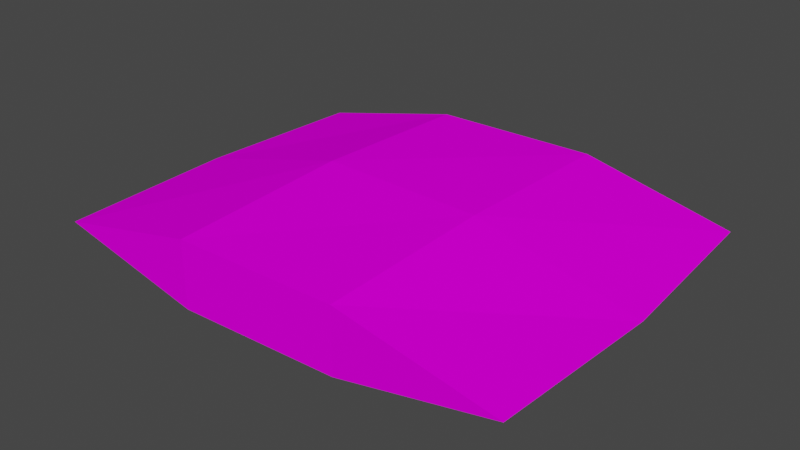 # Source: Package01.blend  (saved by Blender 3.6.11; exported with 4.5.12 LTS)
import bpy
from mathutils import Matrix  # noqa: F401  (used for matrix-valued properties, if any)

bpy.ops.wm.read_factory_settings(use_empty=True)
scene = bpy.context.scene
scene.name = 'Scene'

# ---- collections
col_collection = bpy.data.collections.new('Collection'); scene.collection.children.link(col_collection)

# ---- images (referenced by path relative to the original .blend; pixels are not part of the script)
import os
ASSET_DIR = os.environ.get("B2B_ASSET_DIR", "")  # directory of the original .blend (textures are referenced by path, not embedded)
HERE = os.path.dirname(os.path.abspath(__file__))  # packed textures are extracted next to this script under _unpacked/

def load_image(name, relpath, width, height, colorspace="sRGB"):
    """Load a texture the original file referenced (path relative to the .blend, or extracted next to this script)."""
    p = next((c for c in (os.path.join(HERE, relpath), os.path.join(ASSET_DIR, relpath)) if relpath and os.path.exists(c)), "")
    if p:
        img = bpy.data.images.load(p, check_existing=True)
        img.name = name
    else:  # same state as the original file: an image datablock whose file is absent (Cycles renders it pink)
        img = bpy.data.images.new(name, width, height)
        img.source = "FILE"
        img.filepath = "//" + (relpath or name)
    img.colorspace_settings.name = colorspace
    return img
img_package01_a_png = load_image('Package01_a.png', 'Package01_a.png', 1024, 1024, 'sRGB')

# ---- materials (node trees are filled in below, after node groups)
mat_material = bpy.data.materials.new('Material')
mat_material.alpha_threshold = 0.0
mat_material.use_transparent_shadow = False
mat_material.roughness = 0.5
mat_material.line_color = (0.0, 0.0, 0.0, 1.0)

# ---- material node trees
mat_material.use_nodes = True; mat_material.node_tree.nodes.clear()
_N = mat_material.node_tree.nodes; _L = mat_material.node_tree.links
n0 = _N.new('ShaderNodeOutputMaterial'); n0.name = 'Material Output'; n0.location = (300, 300)
n1 = _N.new('ShaderNodeBsdfPrincipled'); n1.name = 'Principled BSDF'; n1.location = (10, 300)
n1.distribution = 'GGX'
n1.subsurface_method = 'RANDOM_WALK_SKIN'
n1.inputs[3].default_value = 1.45
n1.inputs[13].default_value = 0.0
n1.inputs[27].default_value = (0.0, 0.0, 0.0, 1.0)
n1.inputs[28].default_value = 1.0
n2 = _N.new('ShaderNodeTexImage'); n2.name = 'Image Texture'; n2.location = (-280, 280)
n2.image = img_package01_a_png
n2.interpolation = 'Closest'
_L.new(n1.outputs[0], n0.inputs[0])
_L.new(n2.outputs[0], n1.inputs[0])
n0.is_active_output = True

# ---- world
world_world = bpy.data.worlds.new('World'); scene.world = world_world
world_world.use_nodes = True; world_world.node_tree.nodes.clear()
_N = world_world.node_tree.nodes; _L = world_world.node_tree.links
n0 = _N.new('ShaderNodeOutputWorld'); n0.name = 'World Output'; n0.location = (300, 300)
n1 = _N.new('ShaderNodeBackground'); n1.name = 'Background'; n1.location = (10, 300)
n1.inputs[0].default_value = (0.05088, 0.05088, 0.05088, 1.0)
_L.new(n1.outputs[0], n0.inputs[0])
n0.is_active_output = True
world_world.color = (0.05088, 0.05088, 0.05088)
world_world.use_sun_shadow = False
world_world.sun_shadow_jitter_overblur = 0.0

# ---- meshes
me_cube = bpy.data.meshes.new('Cube')
me_cube.from_pydata([(0.302, 0.2303, 0.04514), (0.3072, -0.2292, 0.04514), (-0.3082, 0.2313, 0.03813), (-0.3103, -0.2282, 0.03813), (0.1055, 0.2344, 0.0005962), (-0.1096, 0.2292, 0.003561), (0.1044, -0.2292, 0.08489), (-0.1055, -0.2344, 0.08632), (-0.1055, -0.2344, 0.0), (0.1044, -0.2292, 0.001789), (-0.1096, 0.2292, 0.08632), (0.1055, 0.2344, 0.08632), (-0.3164, 0.0, 0.04102), (0.3164, 0.0, 0.04102), (-0.1055, 0.0, -0.005982), (0.1055, 0.0, -0.004574), (0.1055, 0.0, 0.09219), (-0.1055, 0.0, 0.09718)], [], [(17, 12, 3, 7), (8, 7, 3), (15, 13, 1, 9), (4, 11, 0), (2, 10, 5), (5, 10, 11, 4), (12, 14, 8, 3), (14, 15, 9, 8), (1, 6, 9), (9, 6, 7, 8), (13, 16, 6, 1), (16, 17, 7, 6), (11, 10, 17, 16), (0, 11, 16, 13), (5, 4, 15, 14), (2, 5, 14, 12), (4, 0, 13, 15), (10, 2, 12, 17)])
_uv = me_cube.uv_layers.new(name='UVMap')
_uv.uv.foreach_set('vector', [0.3438, 0.75, 0.0, 0.75, 0.0, 0.5208, 0.3438, 0.5, 0.3438, 0.5, 0.3438, 0.6458, 0.0, 0.5625, 0.3438, 0.25, 0.0, 0.25, 0.03125, 0.0, 0.3438, 0.0, 0.6562, 0.5, 0.6562, 0.3542, 1.0, 0.4167, 0.0, 0.4583, 0.3125, 0.375, 0.3125, 0.5, 0.3125, 0.5, 0.3125, 0.375, 0.6562, 0.3542, 0.6562, 0.5, 1.0, 0.25, 0.6562, 0.25, 0.6562, 0.0, 1.0, 0.0, 0.6562, 0.25, 0.3438, 0.25, 0.3438, 0.0, 0.6562, 0.0, 1.0, 0.5833, 0.6562, 0.6458, 0.6562, 0.5, 0.6562, 0.5, 0.6562, 0.6458, 0.3438, 0.6458, 0.3438, 0.5, 1.0, 0.75, 0.6562, 0.75, 0.6562, 0.5, 0.9688, 0.5, 0.6562, 0.75, 0.3438, 0.75, 0.3438, 0.5, 0.6562, 0.5, 0.6562, 1.0, 0.3438, 1.0, 0.3438, 0.75, 0.6562, 0.75, 0.9688, 1.0, 0.6562, 1.0, 0.6562, 0.75, 1.0, 0.75, 0.6562, 0.5, 0.3438, 0.5, 0.3438, 0.25, 0.6562, 0.25, 0.9688, 0.5, 0.6562, 0.5, 0.6562, 0.25, 1.0, 0.25, 0.3438, 0.5, 0.03125, 0.5, 0.0, 0.25, 0.3438, 0.25, 0.3438, 1.0, 0.03125, 1.0, 0.0, 0.75, 0.3438, 0.75])
me_cube.materials.append(mat_material)
me_cube.use_mirror_vertex_groups = False
me_cube.update()

# ---- objects
ob_package01 = bpy.data.objects.new('Package01', me_cube)

# ---- transforms, parenting, visibility, modifiers, constraints
ob_package01.location = (0.0, 0.0, 0.0)
ob_package01.lock_rotations_4d = False
ob_package01.empty_display_type = 'ARROWS'
ob_package01.lineart.crease_threshold = 0.0

# ---- collection membership
col_collection.objects.link(ob_package01)

# ---- scene / render settings (as saved in the file)
scene.frame_start = 1; scene.frame_end = 250; scene.frame_set(1)
scene.render.engine = 'BLENDER_EEVEE_NEXT'
scene.cycles.sampling_pattern = 'TABULATED_SOBOL'
scene.view_settings.view_transform = 'Filmic'
bpy.context.view_layer.update()

# ---- added for rendering (the .blend has no active camera and no usable light): camera, sun
cam_auto = bpy.data.cameras.new('AutoCamera')
cam_auto.lens = 50.0
cam_auto.sensor_width = 36.0
cam_auto.clip_end = 1000.0
ob_auto_camera = bpy.data.objects.new('AutoCamera', cam_auto)
scene.collection.objects.link(ob_auto_camera)
ob_auto_camera.location = (0.734853, -0.881823, 0.633483)
ob_auto_camera.rotation_euler = (1.09748, -7.21219e-08, 0.694738)
scene.camera = ob_auto_camera
light_auto_sun = bpy.data.lights.new('AutoSun', 'SUN')
light_auto_sun.energy = 3.0
light_auto_sun.angle = 0.0523599
ob_auto_sun = bpy.data.objects.new('AutoSun', light_auto_sun)
scene.collection.objects.link(ob_auto_sun)
ob_auto_sun.rotation_euler = (0.872665, 0.174533, 0.523599)
bpy.context.view_layer.update()

